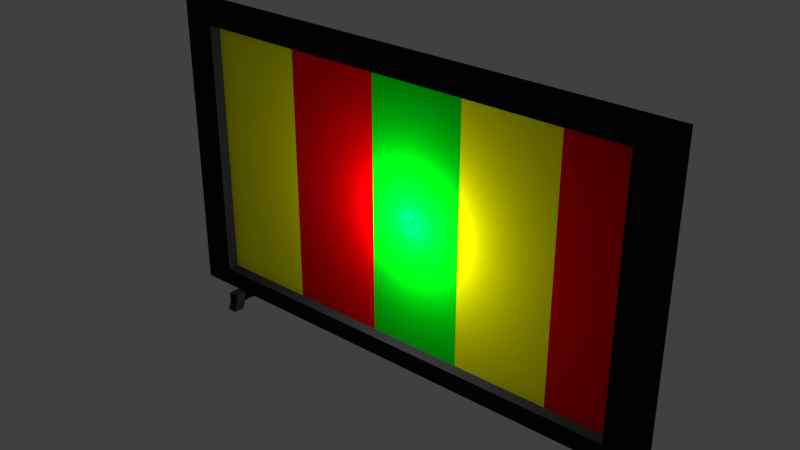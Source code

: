 # Source: 026_TV.blend  (saved by Blender 2.78.0; exported with 4.5.12 LTS)
import bpy
from mathutils import Matrix  # noqa: F401  (used for matrix-valued properties, if any)

bpy.ops.wm.read_factory_settings(use_empty=True)
scene = bpy.context.scene
scene.name = 'Scene'

# ---- collections
col_collection_1 = bpy.data.collections.new('Collection 1'); scene.collection.children.link(col_collection_1)

# ---- materials (node trees are filled in below, after node groups)
mat_material_010 = bpy.data.materials.new('Material.010')
mat_material_010.alpha_threshold = 0.0
mat_material_010.use_transparent_shadow = False
mat_material_010.diffuse_color = (0.01341, 0.01341, 0.01341, 1.0)
mat_material_010.roughness = 0.5
mat_material_026 = bpy.data.materials.new('Material.026')
mat_material_026.alpha_threshold = 0.0
mat_material_026.use_transparent_shadow = False
mat_material_026.diffuse_color = (0.9773, 1.0, 0.0, 1.0)
mat_material_026.roughness = 0.5
mat_material_027 = bpy.data.materials.new('Material.027')
mat_material_027.alpha_threshold = 0.0
mat_material_027.use_transparent_shadow = False
mat_material_027.diffuse_color = (0.8, 0.0, 0.0008071, 1.0)
mat_material_027.roughness = 0.5
mat_material_028 = bpy.data.materials.new('Material.028')
mat_material_028.alpha_threshold = 0.0
mat_material_028.use_transparent_shadow = False
mat_material_028.diffuse_color = (0.0, 0.8, 0.005648, 1.0)
mat_material_028.roughness = 0.5
mat_material_029 = bpy.data.materials.new('Material.029')
mat_material_029.alpha_threshold = 0.0
mat_material_029.use_transparent_shadow = False
mat_material_029.diffuse_color = (1.0, 1.0, 1.0, 1.0)
mat_material_029.roughness = 0.5

# ---- material node trees

# ---- world
world_world = bpy.data.worlds.new('World'); scene.world = world_world
world_world.color = (0.05088, 0.05088, 0.05088)
world_world.use_sun_shadow = False
world_world.sun_shadow_jitter_overblur = 0.0
world_world.cycles.sampling_method = 'MANUAL'

# ---- lights
light_lamp = bpy.data.lights.new('Lamp', 'POINT')
light_lamp.transmission_factor = 0.0
light_lamp.cutoff_distance = 30.0
light_lamp.energy = 100.0
light_lamp.shadow_buffer_clip_start = 1.001
light_lamp.shadow_soft_size = 0.1
light_lamp.shadow_maximum_resolution = 0.006
light_lamp.use_absolute_resolution = True

# ---- meshes
me_cube_012 = bpy.data.meshes.new('Cube.012')
me_cube_012.from_pydata([(0.1084, 1.378, -0.6851), (0.1084, 1.378, 0.7952), (0.07945, -1.159, -0.6851), (0.07945, -1.159, 0.7952), (-0.01029, 1.38, -0.6851), (-0.01029, 1.38, 0.7952), (-0.03926, -1.158, -0.6851), (-0.03926, -1.158, 0.7952), (-0.03926, -1.158, 0.05507), (-0.02478, 0.1111, 0.7952), (-0.01029, 1.38, 0.05507), (-0.02478, 0.1111, -0.6851), (-0.03926, -1.158, -0.315), (-0.01753, 0.7454, 0.7952), (-0.01029, 1.38, -0.315), (-0.03202, -0.5233, -0.6851), (-0.03926, -1.158, 0.4251), (-0.03202, -0.5233, 0.7952), (-0.01029, 1.38, 0.4251), (-0.01753, 0.7454, -0.6851), (-0.03926, -1.158, -0.5), (-0.01391, 1.063, 0.7952), (-0.01029, 1.38, -0.5), (-0.03564, -0.8405, -0.6851), (-0.03926, -1.158, 0.2401), (-0.0284, -0.2061, 0.7952), (-0.01029, 1.38, 0.2401), (-0.02116, 0.4282, -0.6851), (-0.03926, -1.158, -0.13), (-0.02116, 0.4282, 0.7952), (-0.01029, 1.38, -0.13), (-0.0284, -0.2061, -0.6851), (-0.03926, -1.158, 0.6102), (-0.03564, -0.8405, 0.7952), (-0.01029, 1.38, 0.6102), (-0.01391, 1.063, -0.6851), (-0.03926, -1.158, -0.5925), (-0.0121, 1.221, 0.7952), (-0.01029, 1.38, -0.5925), (-0.03745, -0.9991, -0.6851), (-0.03926, -1.158, 0.1476), (-0.02659, -0.04753, 0.7952), (-0.01029, 1.38, 0.1476), (-0.02297, 0.2696, -0.6851), (-0.02478, 0.1111, -0.5925), (-0.03745, -0.9991, 0.05507), (-0.03926, -1.158, -0.2225), (-0.01935, 0.5868, 0.7952), (-0.01029, 1.38, -0.2225), (-0.03021, -0.3647, -0.6851), (-0.03926, -1.158, 0.5177), (-0.03383, -0.6819, 0.7952), (-0.01029, 1.38, 0.5177), (-0.01572, 0.904, -0.6851), (-0.03745, -0.9991, 0.4251), (-0.03202, -0.5233, -0.5925), (-0.03745, -0.9991, -0.315), (-0.01753, 0.7454, -0.5925), (-0.03926, -1.158, -0.4075), (-0.01572, 0.904, 0.7952), (-0.01029, 1.38, -0.4075), (-0.03383, -0.6819, -0.6851), (-0.03926, -1.158, 0.3326), (-0.03021, -0.3647, 0.7952), (-0.01029, 1.38, 0.3326), (-0.01935, 0.5868, -0.6851), (-0.03926, -1.158, -0.03745), (-0.02297, 0.2696, 0.7952), (-0.01029, 1.38, -0.03745), (-0.02659, -0.04753, -0.6851), (-0.03926, -1.158, 0.7027), (-0.03745, -0.9991, 0.7952), (-0.01029, 1.38, 0.7027), (-0.0121, 1.221, -0.6851), (-0.02478, 0.1111, 0.7027), (-0.0121, 1.221, 0.05507), (-0.01753, 0.7454, 0.7027), (-0.0121, 1.221, 0.4251), (-0.03202, -0.5233, 0.7027), (-0.0121, 1.221, -0.315), (-0.0121, 1.221, -0.13), (-0.02116, 0.4282, -0.5925), (-0.03745, -0.9991, -0.13), (-0.03564, -0.8405, -0.5925), (-0.03745, -0.9991, -0.5), (-0.0284, -0.2061, 0.7027), (-0.03564, -0.8405, 0.7027), (-0.03745, -0.9991, 0.6102), (-0.03745, -0.9991, 0.2401), (-0.01391, 1.063, 0.7027), (-0.0121, 1.221, 0.6102), (-0.02116, 0.4282, 0.7027), (-0.0121, 1.221, 0.2401), (-0.0284, -0.2061, -0.5925), (-0.01391, 1.063, -0.5925), (-0.0121, 1.221, -0.5), (-0.0121, 1.221, -0.4075), (-0.01572, 0.904, -0.5925), (-0.03021, -0.3647, -0.5925), (-0.0121, 1.221, 0.3326), (-0.01935, 0.5868, 0.7027), (-0.02297, 0.2696, 0.7027), (-0.0121, 1.221, 0.7027), (-0.01572, 0.904, 0.7027), (-0.03745, -0.9991, 0.3326), (-0.03745, -0.9991, 0.1476), (-0.03383, -0.6819, 0.7027), (-0.03745, -0.9991, 0.7027), (-0.03745, -0.9991, 0.5177), (-0.02659, -0.04753, 0.7027), (-0.03021, -0.3647, 0.7027), (-0.03745, -0.9991, -0.4075), (-0.03745, -0.9991, -0.5925), (-0.03745, -0.9991, -0.03745), (-0.03745, -0.9991, -0.2225), (-0.02297, 0.2696, -0.5925), (-0.0121, 1.221, -0.03745), (-0.0121, 1.221, -0.2225), (-0.01935, 0.5868, -0.5925), (-0.03383, -0.6819, -0.5925), (-0.0121, 1.221, 0.5177), (-0.0121, 1.221, 0.1476), (-0.02659, -0.04753, -0.5925), (-0.0121, 1.221, -0.5925), (0.03342, 0.269, 0.05507), (0.03885, 0.7448, 0.05507), (0.03885, 0.7448, 0.1476), (0.03885, 0.7448, 0.5177), (0.03885, 0.7448, 0.4251), (0.03342, 0.269, 0.4251), (0.03885, 0.7448, -0.2225), (0.03885, 0.7448, -0.315), (0.03342, 0.269, -0.315), (0.02256, -0.6825, 0.05507), (0.03161, 0.1104, 0.7027), (0.02799, -0.2068, 0.05507), (0.04428, 1.221, 0.05507), (0.03885, 0.7448, 0.3326), (0.03885, 0.7448, 0.2401), (0.03885, 0.7448, 0.7027), (0.03885, 0.7448, 0.6102), (0.04428, 1.221, 0.4251), (0.02437, -0.5239, 0.7027), (0.02256, -0.6825, 0.4251), (0.02799, -0.2068, 0.4251), (0.02256, -0.6825, -0.315), (0.02799, -0.2068, -0.315), (0.03885, 0.7448, -0.4075), (0.03885, 0.7448, -0.5), (0.03885, 0.7448, -0.03745), (0.03885, 0.7448, -0.13), (0.04428, 1.221, -0.315), (0.04428, 1.221, -0.13), (0.03342, 0.269, -0.13), (0.03342, 0.269, -0.5), (0.02799, -0.2068, -0.2225), (0.02799, -0.2068, -0.03745), (0.02799, -0.2068, -0.13), (0.02256, -0.6825, -0.13), (0.02256, -0.6825, -0.5), (0.02799, -0.2068, 0.5177), (0.02799, -0.2068, 0.7027), (0.02799, -0.2068, 0.6102), (0.02075, -0.8411, 0.7027), (0.02256, -0.6825, 0.6102), (0.02256, -0.6825, 0.2401), (0.04247, 1.062, 0.7027), (0.04428, 1.221, 0.6102), (0.03523, 0.4276, 0.7027), (0.03342, 0.269, 0.6102), (0.03342, 0.269, 0.2401), (0.04428, 1.221, 0.2401), (0.02799, -0.2068, 0.1476), (0.02799, -0.2068, 0.3326), (0.02799, -0.2068, 0.2401), (0.02799, -0.2068, -0.4075), (0.02799, -0.2068, -0.5), (0.04428, 1.221, -0.5), (0.03161, 0.1104, -0.5925), (0.01894, -0.9997, 0.05507), (0.01894, -0.9997, 0.4251), (0.02437, -0.5239, -0.5925), (0.01894, -0.9997, -0.315), (0.03885, 0.7448, -0.5925), (0.03523, 0.4276, -0.5925), (0.01894, -0.9997, -0.13), (0.02075, -0.8411, -0.5925), (0.01894, -0.9997, -0.5), (0.01894, -0.9997, 0.6102), (0.01894, -0.9997, 0.2401), (0.02799, -0.2068, -0.5925), (0.04247, 1.062, -0.5925), (0.04428, 1.221, -0.4075), (0.04066, 0.9033, -0.5925), (0.02618, -0.3653, -0.5925), (0.04428, 1.221, 0.3326), (0.03342, 0.269, 0.3326), (0.03342, 0.269, 0.1476), (0.03704, 0.5862, 0.7027), (0.03342, 0.269, 0.7027), (0.03342, 0.269, 0.5177), (0.04428, 1.221, 0.7027), (0.04066, 0.9033, 0.7027), (0.02256, -0.6825, 0.3326), (0.01894, -0.9997, 0.3326), (0.01894, -0.9997, 0.1476), (0.02256, -0.6825, 0.7027), (0.01894, -0.9997, 0.7027), (0.01894, -0.9997, 0.5177), (0.0298, -0.04817, 0.7027), (0.02618, -0.3653, 0.7027), (0.02256, -0.6825, -0.4075), (0.01894, -0.9997, -0.4075), (0.01894, -0.9997, -0.5925), (0.02256, -0.6825, -0.03745), (0.01894, -0.9997, -0.03745), (0.01894, -0.9997, -0.2225), (0.03342, 0.269, -0.4075), (0.03342, 0.269, -0.5925), (0.03342, 0.269, -0.03745), (0.03342, 0.269, -0.2225), (0.04428, 1.221, -0.03745), (0.04428, 1.221, -0.2225), (0.03704, 0.5862, -0.5925), (0.02256, -0.6825, -0.2225), (0.02256, -0.6825, -0.5925), (0.02256, -0.6825, 0.5177), (0.02256, -0.6825, 0.1476), (0.04428, 1.221, 0.5177), (0.04428, 1.221, 0.1476), (0.0298, -0.04817, -0.5925), (0.04428, 1.221, -0.5925), (-0.03926, -1.158, -0.6388), (-0.03835, -1.078, -0.6851), (-0.03745, -0.9991, -0.6388), (-0.03835, -1.078, -0.5925), (-0.03926, -1.158, -0.6619), (-0.03881, -1.118, -0.6851), (-0.03745, -0.9991, -0.6619), (-0.03881, -1.118, -0.5925), (-0.03926, -1.158, -0.6157), (-0.0379, -1.039, -0.6851), (-0.03745, -0.9991, -0.6157), (-0.0379, -1.039, -0.5925), (-0.03835, -1.078, -0.6619), (-0.03835, -1.078, -0.6157), (-0.03881, -1.118, -0.6388), (-0.0379, -1.039, -0.6388), (-0.0379, -1.039, -0.6157), (-0.03881, -1.118, -0.6157), (-0.03881, -1.118, -0.6619), (-0.0379, -1.039, -0.6619)], [], [(1, 3, 2, 0), (3, 7, 70, 32, 50, 16, 62, 24, 40, 8, 66, 28, 46, 12, 58, 20, 36, 240, 232, 236, 6, 2), (5, 1, 0, 4, 38, 22, 60, 14, 48, 30, 68, 10, 42, 26, 64, 18, 52, 34, 72), (0, 2, 6, 237, 233, 241, 39, 23, 61, 15, 49, 31, 69, 11, 43, 27, 65, 19, 53, 35, 73, 4), (5, 37, 21, 59, 13, 47, 29, 67, 9, 41, 25, 63, 17, 51, 33, 71, 7, 3, 1), (104, 88, 105, 45, 113, 82, 114, 56, 111, 84, 112, 243, 235, 239, 36, 20, 58, 12, 46, 28, 66, 8, 40, 24, 62, 16, 50, 32, 70, 107, 87, 108, 54), (249, 245, 248, 247, 251, 244, 250, 246), (113, 45, 105, 88, 104, 54, 108, 87, 107, 207, 188, 208, 180, 204, 189, 205, 179, 215, 185, 216, 182, 212, 187, 213, 112, 84, 111, 56, 114, 82), (55, 119, 83, 112, 213, 186, 225, 181, 194, 190, 230, 178, 218, 184, 223, 183, 193, 191, 231, 123, 94, 97, 57, 118, 81, 115, 44, 122, 93, 98), (109, 74, 101, 91, 100, 76, 103, 89, 102, 201, 166, 202, 139, 198, 168, 199, 134, 209, 161, 210, 142, 206, 163, 207, 107, 86, 106, 78, 110, 85), (92, 121, 75, 116, 80, 117, 79, 96, 95, 123, 231, 177, 192, 151, 222, 152, 221, 136, 229, 171, 195, 141, 228, 167, 201, 102, 90, 120, 77, 99), (182, 216, 185, 215, 179, 205, 189, 204, 180, 208, 188, 207, 163, 206, 164, 226, 143, 203, 165, 227, 133, 214, 158, 224, 145, 211, 159, 225, 186, 213, 187, 212), (126, 125, 149, 150, 130, 131, 147, 148, 183, 223, 184, 218, 154, 217, 132, 220, 153, 219, 124, 197, 170, 196, 129, 200, 169, 199, 168, 198, 139, 140, 127, 128, 137, 138), (197, 124, 219, 153, 220, 132, 217, 154, 218, 178, 230, 190, 176, 175, 146, 155, 157, 156, 135, 172, 174, 173, 144, 160, 162, 161, 209, 134, 199, 169, 200, 129, 196, 170), (133, 227, 165, 203, 143, 226, 164, 206, 142, 210, 161, 162, 160, 144, 173, 174, 172, 135, 156, 157, 155, 146, 175, 176, 190, 194, 181, 225, 159, 211, 145, 224, 158, 214), (238, 39, 241, 233, 237, 6, 236, 232, 240, 249, 246, 250, 244, 251, 247, 248, 242, 234), (222, 151, 192, 177, 231, 191, 193, 183, 148, 147, 131, 130, 150, 149, 125, 126, 138, 137, 128, 127, 140, 139, 202, 166, 201, 167, 228, 141, 195, 171, 229, 136, 221, 152), (42, 10, 68, 30, 48, 14, 60, 22, 38, 4, 73, 35, 53, 19, 65, 27, 43, 11, 69, 31, 49, 15, 61, 23, 39, 238, 234, 242, 112, 83, 119, 55, 98, 93, 122, 44, 115, 81, 118, 57, 97, 94, 123, 95, 96, 79, 117, 80, 116, 75, 121, 92, 99, 77, 120, 90, 102, 89, 103, 76, 100, 91, 101, 74, 109, 85, 110, 78, 106, 86, 107, 70, 7, 71, 33, 51, 17, 63, 25, 41, 9, 67, 29, 47, 13, 59, 21, 37, 5, 72, 34, 52, 18, 64, 26), (235, 243, 112, 242, 248, 245, 249, 240, 36, 239)])
me_cube_012.polygons.foreach_set('material_index', [0, 0, 0, 0, 0, 0, 4, 0, 0, 0, 0, 2, 2, 3, 1, 0, 1, 0, 0])
me_cube_012.materials.append(mat_material_010)
me_cube_012.materials.append(mat_material_026)
me_cube_012.materials.append(mat_material_027)
me_cube_012.materials.append(mat_material_028)
me_cube_012.materials.append(mat_material_029)
me_cube_012.use_remesh_preserve_volume = False
me_cube_012.use_remesh_preserve_attributes = False
me_cube_012.use_mirror_vertex_groups = False
me_cube_012.update()
me_cube_010 = bpy.data.meshes.new('Cube.010')
me_cube_010.from_pydata([(0.1402, 0.02329, -0.002269), (0.1402, 0.02329, 0.04835), (0.1396, -0.02732, -0.002269), (-0.08939, 0.02591, -0.002269), (-0.08939, 0.02591, 0.04835), (-0.08996, -0.0247, -0.002269), (-0.08996, -0.0247, 0.04835), (0.1402, 0.02329, -0.002269), (0.1396, -0.02732, -0.002269), (-0.08996, -0.0247, -0.002269), (-0.08939, 0.02591, -0.002269), (0.1399, -0.002014, -0.002269), (0.02481, -0.02601, -0.002269), (-0.08968, 0.0006069, -0.002269), (0.02539, 0.0246, -0.002269), (0.14, 0.01064, -0.002269), (0.0822, -0.02666, -0.002269), (-0.08982, -0.01205, -0.002269), (-0.032, 0.02526, -0.002269), (0.1397, -0.01467, -0.002269), (-0.03258, -0.02535, -0.002269), (-0.08953, 0.01326, -0.002269), (0.08278, 0.02395, -0.002269), (-0.03229, -4.825e-05, -0.002269), (0.08249, -0.001358, -0.002269), (0.08235, -0.01401, -0.002269), (0.08264, 0.01129, -0.002269), (-0.03214, 0.0126, -0.002269), (-0.03243, -0.0127, -0.002269), (-0.08996, -0.0247, 0.04835), (-0.08996, -0.0247, -0.002269), (-0.08939, 0.02591, 0.04835), (-0.08939, 0.02591, -0.002269), (-0.08982, -0.01205, -0.002269), (-0.08996, -0.0247, -0.002269), (-0.032, 0.02526, -0.002269), (-0.08939, 0.02591, -0.002269), (-0.08953, 0.01326, -0.002269), (-0.08968, 0.0006069, -0.002269), (-0.03258, -0.02535, -0.002269), (-0.03214, 0.0126, -0.002269), (-0.03229, -4.825e-05, -0.002269), (-0.03243, -0.0127, -0.002269), (0.1535, 0.01086, -0.03737), (0.1536, 0.02351, -0.03737), (0.09566, -0.02645, -0.03737), (0.153, -0.0271, -0.03737), (0.1532, -0.01445, -0.03737), (0.1533, -0.001796, -0.03737), (0.09624, 0.02416, -0.03737), (0.0958, -0.01379, -0.03737), (0.09595, -0.001141, -0.03737), (0.09609, 0.01151, -0.03737), (-0.1083, -0.01385, -0.03966), (-0.1085, -0.0265, -0.03966), (-0.05049, 0.02345, -0.03966), (-0.1079, 0.02411, -0.03966), (-0.108, 0.01145, -0.03966), (-0.1082, -0.001198, -0.03966), (-0.05107, -0.02716, -0.03966), (-0.05063, 0.0108, -0.03966), (-0.05078, -0.001853, -0.03966), (-0.05092, -0.01451, -0.03966), (0.1402, 0.02329, 0.04835), (-0.08996, -0.0247, 0.04835), (-0.08939, 0.02591, 0.04835), (0.1402, 0.02329, -0.002269), (0.1402, 0.02329, 0.04835), (0.1396, -0.02732, 0.04835), (0.1396, -0.02732, -0.002269), (-0.08996, -0.0247, 0.04835), (-0.08996, -0.0247, -0.002269), (-0.08939, 0.02591, 0.04835), (-0.08939, 0.02591, -0.002269), (-0.08996, -0.0247, 0.04835), (-0.08996, -0.0247, -0.002269), (-0.08939, 0.02591, 0.04835), (-0.08939, 0.02591, -0.002269), (0.1402, 0.02329, 0.04835), (0.1396, -0.02732, 0.04835), (-0.08996, -0.0247, 0.04835), (-0.08939, 0.02591, 0.04835)], [], [(29, 31, 76, 74), (64, 6, 70, 80), (3, 5, 30, 32), (0, 3, 73, 66), (4, 6, 64, 65), (2, 8, 19, 11, 15, 7, 0), (5, 9, 20, 12, 16, 8, 2), (3, 10, 21, 13, 17, 9, 5), (0, 7, 22, 14, 18, 10, 3), (17, 13, 38, 33), (26, 24, 25, 16, 12, 20, 28, 23, 27, 18, 14, 22), (2, 0, 66, 69), (6, 4, 31, 29), (63, 65, 81, 78), (4, 3, 32, 31), (39, 34, 54, 59), (21, 10, 36, 37), (27, 23, 41, 40), (9, 17, 33, 34), (23, 28, 42, 41), (10, 18, 35, 36), (28, 20, 39, 42), (13, 21, 37, 38), (20, 9, 34, 39), (18, 27, 40, 35), (48, 47, 46, 45, 50, 51, 52, 49, 44, 43), (62, 59, 54, 53, 58, 57, 56, 55, 60, 61), (22, 7, 44, 49), (15, 11, 19, 8, 46, 47, 48, 43, 44, 7), (35, 40, 41, 42, 39, 59, 62, 61, 60, 55), (36, 35, 55, 56), (8, 16, 45, 46), (25, 24, 26, 22, 49, 52, 51, 50, 45, 16), (37, 36, 56, 57, 58, 53, 54, 34, 33, 38), (6, 29, 74, 70), (4, 1, 67, 72), (1, 4, 65, 63), (65, 64, 80, 81), (67, 68, 69, 66), (68, 70, 71, 69), (72, 67, 66, 73), (74, 76, 77, 75), (71, 70, 74, 75), (81, 80, 79, 78), (68, 67, 78, 79), (70, 68, 79, 80), (31, 32, 77, 76), (1, 63, 78, 67), (5, 2, 69, 71), (32, 30, 75, 77), (30, 5, 71, 75), (3, 4, 72, 73)])
me_cube_010.materials.append(mat_material_010)
me_cube_010.use_remesh_preserve_volume = False
me_cube_010.use_remesh_preserve_attributes = False
me_cube_010.use_mirror_vertex_groups = False
me_cube_010.update()
me_cube_011 = bpy.data.meshes.new('Cube.011')
me_cube_011.from_pydata([(0.1402, 0.02329, -0.002269), (0.1402, 0.02329, 0.04835), (0.1396, -0.02732, -0.002269), (-0.08939, 0.02591, -0.002269), (-0.08939, 0.02591, 0.04835), (-0.08996, -0.0247, -0.002269), (-0.08996, -0.0247, 0.04835), (0.1402, 0.02329, -0.002269), (0.1396, -0.02732, -0.002269), (-0.08996, -0.0247, -0.002269), (-0.08939, 0.02591, -0.002269), (0.1399, -0.002013, -0.002269), (0.02481, -0.02601, -0.002269), (-0.08968, 0.0006071, -0.002269), (0.02539, 0.0246, -0.002269), (0.14, 0.01064, -0.002269), (0.0822, -0.02666, -0.002269), (-0.08982, -0.01205, -0.002269), (-0.032, 0.02526, -0.002269), (0.1397, -0.01467, -0.002269), (-0.03258, -0.02535, -0.002269), (-0.08953, 0.01326, -0.002269), (0.08278, 0.02395, -0.002269), (-0.03229, -4.804e-05, -0.002269), (0.08249, -0.001358, -0.002269), (0.08235, -0.01401, -0.002269), (0.08264, 0.01129, -0.002269), (-0.03214, 0.0126, -0.002269), (-0.03243, -0.0127, -0.002269), (-0.08996, -0.0247, 0.04835), (-0.08996, -0.0247, -0.002269), (-0.08939, 0.02591, 0.04835), (-0.08939, 0.02591, -0.002269), (-0.08982, -0.01205, -0.002269), (-0.08996, -0.0247, -0.002269), (-0.032, 0.02526, -0.002269), (-0.08939, 0.02591, -0.002269), (-0.08953, 0.01326, -0.002269), (-0.08968, 0.0006071, -0.002269), (-0.03258, -0.02535, -0.002269), (-0.03214, 0.0126, -0.002269), (-0.03229, -4.804e-05, -0.002269), (-0.03243, -0.0127, -0.002269), (0.1535, 0.01086, -0.03737), (0.1536, 0.02351, -0.03737), (0.09566, -0.02645, -0.03737), (0.153, -0.0271, -0.03737), (0.1532, -0.01445, -0.03737), (0.1533, -0.001795, -0.03737), (0.09624, 0.02417, -0.03737), (0.0958, -0.01379, -0.03737), (0.09595, -0.00114, -0.03737), (0.09609, 0.01151, -0.03737), (-0.1083, -0.01385, -0.03966), (-0.1085, -0.0265, -0.03966), (-0.05049, 0.02345, -0.03966), (-0.1079, 0.02411, -0.03966), (-0.108, 0.01146, -0.03966), (-0.1082, -0.001198, -0.03966), (-0.05107, -0.02716, -0.03966), (-0.05063, 0.0108, -0.03966), (-0.05078, -0.001853, -0.03966), (-0.05092, -0.01451, -0.03966), (0.1402, 0.02329, 0.04835), (-0.08996, -0.0247, 0.04835), (-0.08939, 0.02591, 0.04835), (0.1402, 0.02329, -0.002269), (0.1402, 0.02329, 0.04835), (0.1396, -0.02732, 0.04835), (0.1396, -0.02732, -0.002269), (-0.08996, -0.0247, 0.04835), (-0.08996, -0.0247, -0.002269), (-0.08939, 0.02591, 0.04835), (-0.08939, 0.02591, -0.002269), (-0.08996, -0.0247, 0.04835), (-0.08996, -0.0247, -0.002269), (-0.08939, 0.02591, 0.04835), (-0.08939, 0.02591, -0.002269), (0.1402, 0.02329, 0.04835), (0.1396, -0.02732, 0.04835), (-0.08996, -0.0247, 0.04835), (-0.08939, 0.02591, 0.04835)], [], [(29, 31, 76, 74), (64, 6, 70, 80), (3, 5, 30, 32), (0, 3, 73, 66), (4, 6, 64, 65), (2, 8, 19, 11, 15, 7, 0), (5, 9, 20, 12, 16, 8, 2), (3, 10, 21, 13, 17, 9, 5), (0, 7, 22, 14, 18, 10, 3), (17, 13, 38, 33), (26, 24, 25, 16, 12, 20, 28, 23, 27, 18, 14, 22), (2, 0, 66, 69), (6, 4, 31, 29), (63, 65, 81, 78), (4, 3, 32, 31), (39, 34, 54, 59), (21, 10, 36, 37), (27, 23, 41, 40), (9, 17, 33, 34), (23, 28, 42, 41), (10, 18, 35, 36), (28, 20, 39, 42), (13, 21, 37, 38), (20, 9, 34, 39), (18, 27, 40, 35), (48, 47, 46, 45, 50, 51, 52, 49, 44, 43), (62, 59, 54, 53, 58, 57, 56, 55, 60, 61), (22, 7, 44, 49), (15, 11, 19, 8, 46, 47, 48, 43, 44, 7), (35, 40, 41, 42, 39, 59, 62, 61, 60, 55), (36, 35, 55, 56), (8, 16, 45, 46), (25, 24, 26, 22, 49, 52, 51, 50, 45, 16), (37, 36, 56, 57, 58, 53, 54, 34, 33, 38), (6, 29, 74, 70), (4, 1, 67, 72), (1, 4, 65, 63), (65, 64, 80, 81), (67, 68, 69, 66), (68, 70, 71, 69), (72, 67, 66, 73), (74, 76, 77, 75), (71, 70, 74, 75), (81, 80, 79, 78), (68, 67, 78, 79), (70, 68, 79, 80), (31, 32, 77, 76), (1, 63, 78, 67), (5, 2, 69, 71), (32, 30, 75, 77), (30, 5, 71, 75), (3, 4, 72, 73)])
me_cube_011.materials.append(mat_material_010)
me_cube_011.use_remesh_preserve_volume = False
me_cube_011.use_remesh_preserve_attributes = False
me_cube_011.use_mirror_vertex_groups = False
me_cube_011.update()

# ---- objects
ob_tv_1 = bpy.data.objects.new('TV 1', me_cube_012)
ob_lamp = bpy.data.objects.new('Lamp', light_lamp)
ob_cube_001 = bpy.data.objects.new('Cube.001', me_cube_010)
ob_cube_002 = bpy.data.objects.new('Cube.002', me_cube_011)

# ---- transforms, parenting, visibility, modifiers, constraints
ob_tv_1.location = (-0.1647, -0.929, 0.7754)
ob_tv_1.rotation_euler = (0.0, -0.0, 1.573)
ob_tv_1.show_name = True
ob_tv_1.lineart.crease_threshold = 0.0
ob_lamp.parent = ob_tv_1
ob_lamp.matrix_parent_inverse = Matrix(((-0.002067, 1.0, 0.0, 0.9286), (-1.0, -0.002067, 0.0, -0.1666), (0.0, 0.0, 1.0, -1.253), (0.0, 0.0, 0.0, 1.0)))
ob_lamp.location = (-0.2082, -0.8887, 1.292)
ob_lamp.rotation_euler = (0.6503, 0.05522, 1.866)
ob_lamp.lock_rotations_4d = False
ob_lamp.empty_display_type = 'ARROWS'
ob_lamp.color = (0.0, 0.0, 0.0, 0.0)
ob_lamp.lineart.crease_threshold = 0.0
ob_cube_001.parent = ob_tv_1
ob_cube_001.matrix_parent_inverse = Matrix(((1.0, 0.0, 0.0, -6.817), (0.0, 1.0, 0.0, 0.929), (0.0, 0.0, 1.0, -1.253), (0.0, 0.0, 0.0, 1.0)))
ob_cube_001.location = (6.834, 0.2077, 0.5198)
ob_cube_001.lineart.crease_threshold = 0.0
ob_cube_002.parent = ob_tv_1
ob_cube_002.matrix_parent_inverse = Matrix(((1.0, 0.0, 0.0, -6.817), (0.0, 1.0, 0.0, 0.929), (0.0, 0.0, 1.0, -1.253), (0.0, 0.0, 0.0, 1.0)))
ob_cube_002.location = (6.811, -1.859, 0.5198)
ob_cube_002.lineart.crease_threshold = 0.0

# ---- collection membership
col_collection_1.objects.link(ob_tv_1)
col_collection_1.objects.link(ob_lamp)
col_collection_1.objects.link(ob_cube_001)
col_collection_1.objects.link(ob_cube_002)

# ---- scene / render settings (as saved in the file)
scene.frame_start = 1; scene.frame_end = 250; scene.frame_set(1)
scene.render.engine = 'BLENDER_EEVEE_NEXT'
scene.render.resolution_percentage = 50
scene.render.dither_intensity = 0.0
scene.cycles.use_denoising = False
scene.cycles.samples = 128
scene.cycles.sampling_pattern = 'TABULATED_SOBOL'
scene.cycles.light_sampling_threshold = 0.0
scene.cycles.use_adaptive_sampling = False
scene.cycles.use_light_tree = False
scene.cycles.blur_glossy = 0.0
scene.cycles.sample_clamp_indirect = 0.0
scene.view_settings.view_transform = 'Standard'
bpy.context.view_layer.update()

# ---- added for rendering (the .blend has no active camera): camera
cam_auto = bpy.data.cameras.new('AutoCamera')
cam_auto.lens = 50.0
cam_auto.sensor_width = 36.0
cam_auto.clip_end = 1000.0
ob_auto_camera = bpy.data.objects.new('AutoCamera', cam_auto)
scene.collection.objects.link(ob_auto_camera)
ob_auto_camera.location = (2.49842, -4.22902, 3.00522)
ob_auto_camera.rotation_euler = (1.09748, -7.21219e-08, 0.694738)
scene.camera = ob_auto_camera
bpy.context.view_layer.update()
